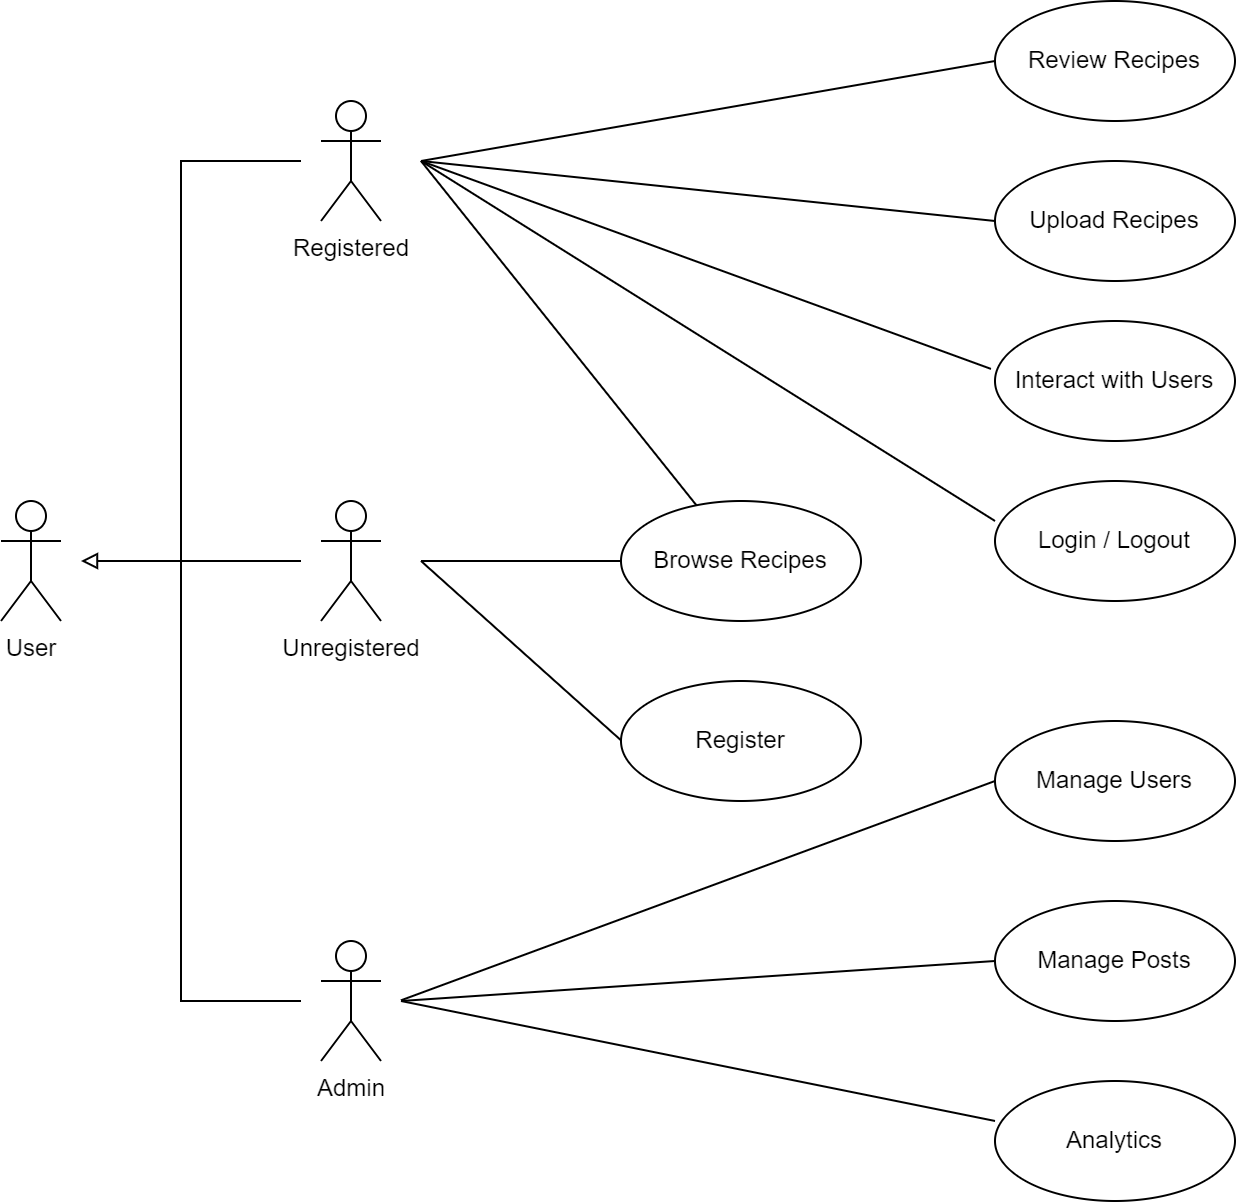

The diagram above was exported from draw.io. Its source (the exported page's mxGraphModel, read from the mxfile embedded in the PNG):
<mxGraphModel dx="1546" dy="771" grid="1" gridSize="10" guides="1" tooltips="1" connect="1" arrows="1" fold="1" page="1" pageScale="1" pageWidth="1654" pageHeight="2336" math="0" shadow="0">
  <root>
    <mxCell id="0" />
    <mxCell id="1" parent="0" />
    <mxCell id="gfNZ_TgHmzu5daDNY5eq-1" value="User" style="shape=umlActor;verticalLabelPosition=bottom;verticalAlign=top;html=1;outlineConnect=0;" vertex="1" parent="1">
      <mxGeometry x="270" y="490" width="30" height="60" as="geometry" />
    </mxCell>
    <mxCell id="gfNZ_TgHmzu5daDNY5eq-5" value="Registered" style="shape=umlActor;verticalLabelPosition=bottom;verticalAlign=top;html=1;outlineConnect=0;" vertex="1" parent="1">
      <mxGeometry x="430" y="290" width="30" height="60" as="geometry" />
    </mxCell>
    <mxCell id="gfNZ_TgHmzu5daDNY5eq-9" value="Unregistered" style="shape=umlActor;verticalLabelPosition=bottom;verticalAlign=top;html=1;outlineConnect=0;" vertex="1" parent="1">
      <mxGeometry x="430" y="490" width="30" height="60" as="geometry" />
    </mxCell>
    <mxCell id="gfNZ_TgHmzu5daDNY5eq-10" value="Admin" style="shape=umlActor;verticalLabelPosition=bottom;verticalAlign=top;html=1;outlineConnect=0;" vertex="1" parent="1">
      <mxGeometry x="430" y="710" width="30" height="60" as="geometry" />
    </mxCell>
    <mxCell id="gfNZ_TgHmzu5daDNY5eq-12" value="" style="endArrow=block;html=1;rounded=0;endFill=0;" edge="1" parent="1">
      <mxGeometry width="50" height="50" relative="1" as="geometry">
        <mxPoint x="320" y="520" as="sourcePoint" />
        <mxPoint x="310" y="520" as="targetPoint" />
        <Array as="points">
          <mxPoint x="420" y="520" />
        </Array>
      </mxGeometry>
    </mxCell>
    <mxCell id="gfNZ_TgHmzu5daDNY5eq-13" value="" style="endArrow=none;html=1;rounded=0;endFill=0;" edge="1" parent="1">
      <mxGeometry width="50" height="50" relative="1" as="geometry">
        <mxPoint x="360" y="520" as="sourcePoint" />
        <mxPoint x="420" y="320" as="targetPoint" />
        <Array as="points">
          <mxPoint x="360" y="320" />
          <mxPoint x="380" y="320" />
        </Array>
      </mxGeometry>
    </mxCell>
    <mxCell id="gfNZ_TgHmzu5daDNY5eq-14" value="" style="endArrow=none;html=1;rounded=0;endFill=0;" edge="1" parent="1">
      <mxGeometry width="50" height="50" relative="1" as="geometry">
        <mxPoint x="360" y="520" as="sourcePoint" />
        <mxPoint x="420" y="740" as="targetPoint" />
        <Array as="points">
          <mxPoint x="360" y="540" />
          <mxPoint x="360" y="740" />
        </Array>
      </mxGeometry>
    </mxCell>
    <mxCell id="gfNZ_TgHmzu5daDNY5eq-17" value="" style="endArrow=none;html=1;rounded=0;entryX=0;entryY=0.5;entryDx=0;entryDy=0;" edge="1" parent="1" target="gfNZ_TgHmzu5daDNY5eq-23">
      <mxGeometry width="50" height="50" relative="1" as="geometry">
        <mxPoint x="480" y="320" as="sourcePoint" />
        <mxPoint x="570" y="180.0000000000001" as="targetPoint" />
      </mxGeometry>
    </mxCell>
    <mxCell id="gfNZ_TgHmzu5daDNY5eq-18" value="" style="endArrow=none;html=1;rounded=0;entryX=0;entryY=0.5;entryDx=0;entryDy=0;" edge="1" parent="1" target="gfNZ_TgHmzu5daDNY5eq-19">
      <mxGeometry width="50" height="50" relative="1" as="geometry">
        <mxPoint x="480" y="520" as="sourcePoint" />
        <mxPoint x="550" y="460" as="targetPoint" />
      </mxGeometry>
    </mxCell>
    <mxCell id="gfNZ_TgHmzu5daDNY5eq-19" value="Browse Recipes" style="ellipse;whiteSpace=wrap;html=1;" vertex="1" parent="1">
      <mxGeometry x="580" y="490" width="120" height="60" as="geometry" />
    </mxCell>
    <mxCell id="gfNZ_TgHmzu5daDNY5eq-20" value="" style="endArrow=none;html=1;rounded=0;" edge="1" parent="1" target="gfNZ_TgHmzu5daDNY5eq-19">
      <mxGeometry width="50" height="50" relative="1" as="geometry">
        <mxPoint x="480" y="320" as="sourcePoint" />
        <mxPoint x="590" y="370" as="targetPoint" />
      </mxGeometry>
    </mxCell>
    <mxCell id="gfNZ_TgHmzu5daDNY5eq-21" value="Upload Recipes" style="ellipse;whiteSpace=wrap;html=1;" vertex="1" parent="1">
      <mxGeometry x="767" y="320" width="120" height="60" as="geometry" />
    </mxCell>
    <mxCell id="gfNZ_TgHmzu5daDNY5eq-22" value="" style="endArrow=none;html=1;rounded=0;entryX=0;entryY=0.5;entryDx=0;entryDy=0;" edge="1" parent="1" target="gfNZ_TgHmzu5daDNY5eq-21">
      <mxGeometry width="50" height="50" relative="1" as="geometry">
        <mxPoint x="480" y="320" as="sourcePoint" />
        <mxPoint x="628" y="502" as="targetPoint" />
      </mxGeometry>
    </mxCell>
    <mxCell id="gfNZ_TgHmzu5daDNY5eq-23" value="Review Recipes" style="ellipse;whiteSpace=wrap;html=1;" vertex="1" parent="1">
      <mxGeometry x="767" y="240" width="120" height="60" as="geometry" />
    </mxCell>
    <mxCell id="gfNZ_TgHmzu5daDNY5eq-24" value="Interact with Users" style="ellipse;whiteSpace=wrap;html=1;" vertex="1" parent="1">
      <mxGeometry x="767" y="400" width="120" height="60" as="geometry" />
    </mxCell>
    <mxCell id="gfNZ_TgHmzu5daDNY5eq-25" value="" style="endArrow=none;html=1;rounded=0;entryX=-0.017;entryY=0.399;entryDx=0;entryDy=0;entryPerimeter=0;" edge="1" parent="1" target="gfNZ_TgHmzu5daDNY5eq-24">
      <mxGeometry width="50" height="50" relative="1" as="geometry">
        <mxPoint x="480" y="320" as="sourcePoint" />
        <mxPoint x="590" y="280" as="targetPoint" />
      </mxGeometry>
    </mxCell>
    <mxCell id="gfNZ_TgHmzu5daDNY5eq-26" value="Manage Users" style="ellipse;whiteSpace=wrap;html=1;" vertex="1" parent="1">
      <mxGeometry x="767" y="600" width="120" height="60" as="geometry" />
    </mxCell>
    <mxCell id="gfNZ_TgHmzu5daDNY5eq-27" value="Manage Posts" style="ellipse;whiteSpace=wrap;html=1;" vertex="1" parent="1">
      <mxGeometry x="767" y="690" width="120" height="60" as="geometry" />
    </mxCell>
    <mxCell id="gfNZ_TgHmzu5daDNY5eq-30" value="" style="endArrow=none;html=1;rounded=0;entryX=0;entryY=0.5;entryDx=0;entryDy=0;" edge="1" parent="1" target="gfNZ_TgHmzu5daDNY5eq-26">
      <mxGeometry width="50" height="50" relative="1" as="geometry">
        <mxPoint x="470" y="739.66" as="sourcePoint" />
        <mxPoint x="570" y="739.66" as="targetPoint" />
      </mxGeometry>
    </mxCell>
    <mxCell id="gfNZ_TgHmzu5daDNY5eq-31" value="" style="endArrow=none;html=1;rounded=0;entryX=0;entryY=0.5;entryDx=0;entryDy=0;" edge="1" parent="1" target="gfNZ_TgHmzu5daDNY5eq-27">
      <mxGeometry width="50" height="50" relative="1" as="geometry">
        <mxPoint x="470" y="740" as="sourcePoint" />
        <mxPoint x="590" y="690.34" as="targetPoint" />
      </mxGeometry>
    </mxCell>
    <mxCell id="gfNZ_TgHmzu5daDNY5eq-32" value="Register" style="ellipse;whiteSpace=wrap;html=1;" vertex="1" parent="1">
      <mxGeometry x="580" y="580" width="120" height="60" as="geometry" />
    </mxCell>
    <mxCell id="gfNZ_TgHmzu5daDNY5eq-33" value="" style="endArrow=none;html=1;rounded=0;entryX=0;entryY=0.5;entryDx=0;entryDy=0;" edge="1" parent="1">
      <mxGeometry width="50" height="50" relative="1" as="geometry">
        <mxPoint x="480" y="520" as="sourcePoint" />
        <mxPoint x="580" y="609.66" as="targetPoint" />
      </mxGeometry>
    </mxCell>
    <mxCell id="gfNZ_TgHmzu5daDNY5eq-34" value="Login / Logout" style="ellipse;whiteSpace=wrap;html=1;" vertex="1" parent="1">
      <mxGeometry x="767" y="480" width="120" height="60" as="geometry" />
    </mxCell>
    <mxCell id="gfNZ_TgHmzu5daDNY5eq-35" value="" style="endArrow=none;html=1;rounded=0;entryX=0;entryY=0.333;entryDx=0;entryDy=0;entryPerimeter=0;" edge="1" parent="1" target="gfNZ_TgHmzu5daDNY5eq-34">
      <mxGeometry width="50" height="50" relative="1" as="geometry">
        <mxPoint x="480" y="320" as="sourcePoint" />
        <mxPoint x="768" y="424" as="targetPoint" />
      </mxGeometry>
    </mxCell>
    <mxCell id="gfNZ_TgHmzu5daDNY5eq-36" value="Analytics" style="ellipse;whiteSpace=wrap;html=1;" vertex="1" parent="1">
      <mxGeometry x="767" y="780" width="120" height="60" as="geometry" />
    </mxCell>
    <mxCell id="gfNZ_TgHmzu5daDNY5eq-37" value="" style="endArrow=none;html=1;rounded=0;entryX=0;entryY=0.333;entryDx=0;entryDy=0;entryPerimeter=0;" edge="1" parent="1" target="gfNZ_TgHmzu5daDNY5eq-36">
      <mxGeometry width="50" height="50" relative="1" as="geometry">
        <mxPoint x="470" y="740" as="sourcePoint" />
        <mxPoint x="750" y="830" as="targetPoint" />
      </mxGeometry>
    </mxCell>
  </root>
</mxGraphModel>